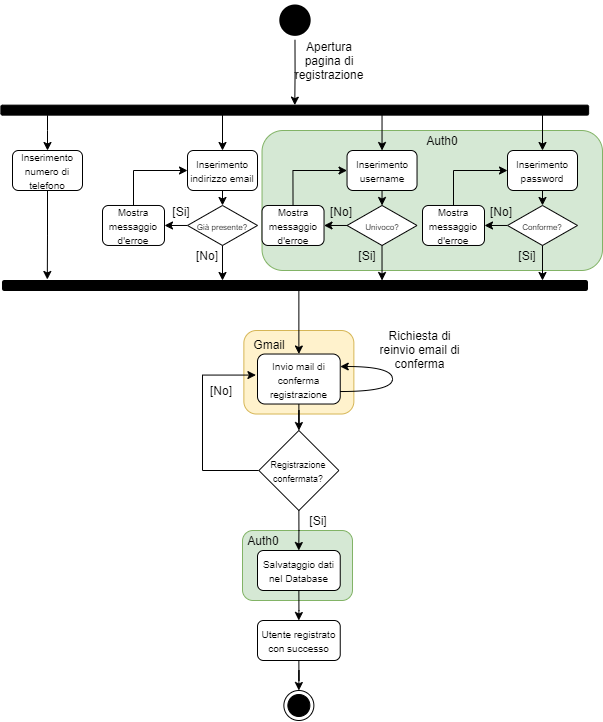

The diagram above was exported from draw.io. Its source (the exported page's mxGraphModel, read from the mxfile embedded in the PNG):
<mxGraphModel dx="4164" dy="1988" grid="1" gridSize="10" guides="1" tooltips="1" connect="1" arrows="1" fold="1" page="1" pageScale="1" pageWidth="1169" pageHeight="827" math="0" shadow="0">
  <root>
    <mxCell id="0" />
    <mxCell id="1" parent="0" />
    <mxCell id="U5HEff4ooBVx23jfybkU-59" value="" style="rounded=1;whiteSpace=wrap;html=1;fillColor=#fff2cc;strokeColor=#d6b656;" vertex="1" parent="1">
      <mxGeometry x="-2218.63" y="-420" width="110" height="83.52" as="geometry" />
    </mxCell>
    <mxCell id="U5HEff4ooBVx23jfybkU-57" value="" style="rounded=1;whiteSpace=wrap;html=1;fillColor=#d5e8d4;strokeColor=#82b366;" vertex="1" parent="1">
      <mxGeometry x="-2220" y="-220" width="110" height="70" as="geometry" />
    </mxCell>
    <mxCell id="U5HEff4ooBVx23jfybkU-42" value="" style="rounded=1;whiteSpace=wrap;html=1;fillColor=#d5e8d4;strokeColor=#82b366;" vertex="1" parent="1">
      <mxGeometry x="-2200.47" y="-620" width="340.47" height="140" as="geometry" />
    </mxCell>
    <mxCell id="U5HEff4ooBVx23jfybkU-1" style="edgeStyle=orthogonalEdgeStyle;rounded=0;orthogonalLoop=1;jettySize=auto;html=1;exitX=0.5;exitY=1;exitDx=0;exitDy=0;" edge="1" parent="1" source="TLCKmyuNRsxS-P79uv00-25" target="TLCKmyuNRsxS-P79uv00-31">
      <mxGeometry relative="1" as="geometry">
        <mxPoint x="-2210" y="-730" as="targetPoint" />
      </mxGeometry>
    </mxCell>
    <mxCell id="TLCKmyuNRsxS-P79uv00-25" value="" style="ellipse;html=1;shape=endState;fillColor=#000000;strokeColor=none;" parent="1" vertex="1">
      <mxGeometry x="-2187.2000000000003" y="-750" width="39.37" height="39.37" as="geometry" />
    </mxCell>
    <mxCell id="TLCKmyuNRsxS-P79uv00-31" value="" style="html=1;points=[];perimeter=orthogonalPerimeter;fillColor=#000000;rounded=1;rotation=90;" parent="1" vertex="1">
      <mxGeometry x="-2172.74" y="-934.24" width="10" height="587.76" as="geometry" />
    </mxCell>
    <mxCell id="U5HEff4ooBVx23jfybkU-11" style="edgeStyle=orthogonalEdgeStyle;rounded=0;orthogonalLoop=1;jettySize=auto;html=1;exitX=0.5;exitY=1;exitDx=0;exitDy=0;entryX=0.5;entryY=0;entryDx=0;entryDy=0;" edge="1" parent="1" source="TLCKmyuNRsxS-P79uv00-116" target="U5HEff4ooBVx23jfybkU-9">
      <mxGeometry relative="1" as="geometry" />
    </mxCell>
    <mxCell id="TLCKmyuNRsxS-P79uv00-116" value="&lt;span style=&quot;font-size: 10px&quot;&gt;Inserimento indirizzo email&lt;br&gt;&lt;/span&gt;" style="rounded=1;whiteSpace=wrap;html=1;fillColor=#FFFFFF;" parent="1" vertex="1">
      <mxGeometry x="-2275" y="-600" width="70" height="40" as="geometry" />
    </mxCell>
    <mxCell id="TLCKmyuNRsxS-P79uv00-122" value="" style="html=1;points=[];perimeter=orthogonalPerimeter;fillColor=#000000;rounded=1;rotation=90;" parent="1" vertex="1">
      <mxGeometry x="-2172.52" y="-757.5" width="10" height="585" as="geometry" />
    </mxCell>
    <mxCell id="U5HEff4ooBVx23jfybkU-2" value="Apertura pagina di registrazione" style="text;html=1;strokeColor=none;fillColor=none;align=center;verticalAlign=middle;whiteSpace=wrap;rounded=0;" vertex="1" parent="1">
      <mxGeometry x="-2172.52" y="-700" width="80" height="20" as="geometry" />
    </mxCell>
    <mxCell id="U5HEff4ooBVx23jfybkU-3" value="&lt;span style=&quot;font-size: 10px&quot;&gt;Inserimento numero di telefono&lt;br&gt;&lt;/span&gt;" style="rounded=1;whiteSpace=wrap;html=1;fillColor=#FFFFFF;" vertex="1" parent="1">
      <mxGeometry x="-2450" y="-600" width="70" height="40" as="geometry" />
    </mxCell>
    <mxCell id="U5HEff4ooBVx23jfybkU-8" value="" style="endArrow=classic;html=1;edgeStyle=orthogonalEdgeStyle;rounded=0;" edge="1" parent="1" target="TLCKmyuNRsxS-P79uv00-116">
      <mxGeometry width="50" height="50" relative="1" as="geometry">
        <mxPoint x="-2240" y="-640" as="sourcePoint" />
        <mxPoint x="-2240.02" y="-710" as="targetPoint" />
      </mxGeometry>
    </mxCell>
    <mxCell id="U5HEff4ooBVx23jfybkU-18" style="edgeStyle=orthogonalEdgeStyle;rounded=0;orthogonalLoop=1;jettySize=auto;html=1;exitX=0;exitY=0.5;exitDx=0;exitDy=0;entryX=1;entryY=0.5;entryDx=0;entryDy=0;" edge="1" parent="1" source="U5HEff4ooBVx23jfybkU-9" target="U5HEff4ooBVx23jfybkU-16">
      <mxGeometry relative="1" as="geometry" />
    </mxCell>
    <mxCell id="U5HEff4ooBVx23jfybkU-9" value="&lt;font style=&quot;font-size: 8px&quot;&gt;Già presente?&lt;/font&gt;" style="rhombus;whiteSpace=wrap;html=1;" vertex="1" parent="1">
      <mxGeometry x="-2275" y="-545.02" width="70" height="40" as="geometry" />
    </mxCell>
    <mxCell id="U5HEff4ooBVx23jfybkU-13" value="" style="endArrow=classic;html=1;edgeStyle=orthogonalEdgeStyle;rounded=0;" edge="1" parent="1">
      <mxGeometry width="50" height="50" relative="1" as="geometry">
        <mxPoint x="-2240.02" y="-505.02" as="sourcePoint" />
        <mxPoint x="-2240" y="-470" as="targetPoint" />
      </mxGeometry>
    </mxCell>
    <mxCell id="U5HEff4ooBVx23jfybkU-14" value="[No]" style="text;html=1;strokeColor=none;fillColor=none;align=center;verticalAlign=middle;whiteSpace=wrap;rounded=0;" vertex="1" parent="1">
      <mxGeometry x="-2275" y="-505.02" width="40" height="20" as="geometry" />
    </mxCell>
    <mxCell id="U5HEff4ooBVx23jfybkU-17" style="edgeStyle=orthogonalEdgeStyle;rounded=0;orthogonalLoop=1;jettySize=auto;html=1;exitX=0.5;exitY=0;exitDx=0;exitDy=0;entryX=0;entryY=0.5;entryDx=0;entryDy=0;" edge="1" parent="1" source="U5HEff4ooBVx23jfybkU-16" target="TLCKmyuNRsxS-P79uv00-116">
      <mxGeometry relative="1" as="geometry" />
    </mxCell>
    <mxCell id="U5HEff4ooBVx23jfybkU-16" value="&lt;span style=&quot;font-size: 10px&quot;&gt;Mostra messaggio d'erroe&lt;br&gt;&lt;/span&gt;" style="rounded=1;whiteSpace=wrap;html=1;fillColor=#FFFFFF;" vertex="1" parent="1">
      <mxGeometry x="-2360" y="-545.02" width="62" height="40" as="geometry" />
    </mxCell>
    <mxCell id="U5HEff4ooBVx23jfybkU-19" value="[Si]" style="text;html=1;strokeColor=none;fillColor=none;align=center;verticalAlign=middle;whiteSpace=wrap;rounded=0;" vertex="1" parent="1">
      <mxGeometry x="-2301" y="-549.02" width="40" height="20" as="geometry" />
    </mxCell>
    <mxCell id="U5HEff4ooBVx23jfybkU-20" value="" style="endArrow=classic;html=1;edgeStyle=orthogonalEdgeStyle;rounded=0;" edge="1" parent="1" source="TLCKmyuNRsxS-P79uv00-31" target="U5HEff4ooBVx23jfybkU-3">
      <mxGeometry width="50" height="50" relative="1" as="geometry">
        <mxPoint x="-2430" y="-500" as="sourcePoint" />
        <mxPoint x="-2380" y="-550" as="targetPoint" />
        <Array as="points">
          <mxPoint x="-2415" y="-620" />
          <mxPoint x="-2415" y="-620" />
        </Array>
      </mxGeometry>
    </mxCell>
    <mxCell id="U5HEff4ooBVx23jfybkU-21" value="" style="endArrow=classic;html=1;edgeStyle=orthogonalEdgeStyle;rounded=0;exitX=0.5;exitY=1;exitDx=0;exitDy=0;" edge="1" parent="1" source="U5HEff4ooBVx23jfybkU-3">
      <mxGeometry width="50" height="50" relative="1" as="geometry">
        <mxPoint x="-2415.2" y="-515.02" as="sourcePoint" />
        <mxPoint x="-2415.2" y="-471.02" as="targetPoint" />
        <Array as="points" />
      </mxGeometry>
    </mxCell>
    <mxCell id="U5HEff4ooBVx23jfybkU-22" style="edgeStyle=orthogonalEdgeStyle;rounded=0;orthogonalLoop=1;jettySize=auto;html=1;exitX=0.5;exitY=1;exitDx=0;exitDy=0;entryX=0.5;entryY=0;entryDx=0;entryDy=0;" edge="1" parent="1" source="U5HEff4ooBVx23jfybkU-23" target="U5HEff4ooBVx23jfybkU-26">
      <mxGeometry relative="1" as="geometry" />
    </mxCell>
    <mxCell id="U5HEff4ooBVx23jfybkU-23" value="&lt;span style=&quot;font-size: 10px&quot;&gt;Inserimento username&lt;br&gt;&lt;/span&gt;" style="rounded=1;whiteSpace=wrap;html=1;fillColor=#FFFFFF;" vertex="1" parent="1">
      <mxGeometry x="-2115.47" y="-600" width="70" height="40" as="geometry" />
    </mxCell>
    <mxCell id="U5HEff4ooBVx23jfybkU-24" value="" style="endArrow=classic;html=1;edgeStyle=orthogonalEdgeStyle;rounded=0;" edge="1" parent="1" target="U5HEff4ooBVx23jfybkU-23">
      <mxGeometry width="50" height="50" relative="1" as="geometry">
        <mxPoint x="-2080.47" y="-640" as="sourcePoint" />
        <mxPoint x="-2080.49" y="-710" as="targetPoint" />
      </mxGeometry>
    </mxCell>
    <mxCell id="U5HEff4ooBVx23jfybkU-25" style="edgeStyle=orthogonalEdgeStyle;rounded=0;orthogonalLoop=1;jettySize=auto;html=1;exitX=0;exitY=0.5;exitDx=0;exitDy=0;entryX=1;entryY=0.5;entryDx=0;entryDy=0;" edge="1" parent="1" source="U5HEff4ooBVx23jfybkU-26" target="U5HEff4ooBVx23jfybkU-30">
      <mxGeometry relative="1" as="geometry" />
    </mxCell>
    <mxCell id="U5HEff4ooBVx23jfybkU-26" value="&lt;font style=&quot;font-size: 8px&quot;&gt;Univoco?&lt;/font&gt;" style="rhombus;whiteSpace=wrap;html=1;" vertex="1" parent="1">
      <mxGeometry x="-2115.47" y="-545.02" width="70" height="40" as="geometry" />
    </mxCell>
    <mxCell id="U5HEff4ooBVx23jfybkU-27" value="" style="endArrow=classic;html=1;edgeStyle=orthogonalEdgeStyle;rounded=0;" edge="1" parent="1">
      <mxGeometry width="50" height="50" relative="1" as="geometry">
        <mxPoint x="-2080.49" y="-505.02" as="sourcePoint" />
        <mxPoint x="-2080.47" y="-470" as="targetPoint" />
      </mxGeometry>
    </mxCell>
    <mxCell id="U5HEff4ooBVx23jfybkU-28" value="[Si]" style="text;html=1;strokeColor=none;fillColor=none;align=center;verticalAlign=middle;whiteSpace=wrap;rounded=0;" vertex="1" parent="1">
      <mxGeometry x="-2115.47" y="-505.02" width="40" height="20" as="geometry" />
    </mxCell>
    <mxCell id="U5HEff4ooBVx23jfybkU-29" style="edgeStyle=orthogonalEdgeStyle;rounded=0;orthogonalLoop=1;jettySize=auto;html=1;exitX=0.5;exitY=0;exitDx=0;exitDy=0;entryX=0;entryY=0.5;entryDx=0;entryDy=0;" edge="1" parent="1" source="U5HEff4ooBVx23jfybkU-30" target="U5HEff4ooBVx23jfybkU-23">
      <mxGeometry relative="1" as="geometry" />
    </mxCell>
    <mxCell id="U5HEff4ooBVx23jfybkU-30" value="&lt;span style=&quot;font-size: 10px&quot;&gt;Mostra messaggio d'erroe&lt;br&gt;&lt;/span&gt;" style="rounded=1;whiteSpace=wrap;html=1;fillColor=#FFFFFF;" vertex="1" parent="1">
      <mxGeometry x="-2200.47" y="-545.02" width="62" height="40" as="geometry" />
    </mxCell>
    <mxCell id="U5HEff4ooBVx23jfybkU-31" value="[No]" style="text;html=1;strokeColor=none;fillColor=none;align=center;verticalAlign=middle;whiteSpace=wrap;rounded=0;" vertex="1" parent="1">
      <mxGeometry x="-2141.47" y="-549.02" width="40" height="20" as="geometry" />
    </mxCell>
    <mxCell id="U5HEff4ooBVx23jfybkU-32" style="edgeStyle=orthogonalEdgeStyle;rounded=0;orthogonalLoop=1;jettySize=auto;html=1;exitX=0.5;exitY=1;exitDx=0;exitDy=0;entryX=0.5;entryY=0;entryDx=0;entryDy=0;" edge="1" parent="1" source="U5HEff4ooBVx23jfybkU-33" target="U5HEff4ooBVx23jfybkU-36">
      <mxGeometry relative="1" as="geometry" />
    </mxCell>
    <mxCell id="U5HEff4ooBVx23jfybkU-33" value="&lt;span style=&quot;font-size: 10px&quot;&gt;Inserimento&lt;br&gt;password&lt;br&gt;&lt;/span&gt;" style="rounded=1;whiteSpace=wrap;html=1;fillColor=#FFFFFF;" vertex="1" parent="1">
      <mxGeometry x="-1954.9999999999998" y="-600" width="70" height="40" as="geometry" />
    </mxCell>
    <mxCell id="U5HEff4ooBVx23jfybkU-34" value="" style="endArrow=classic;html=1;edgeStyle=orthogonalEdgeStyle;rounded=0;" edge="1" parent="1" target="U5HEff4ooBVx23jfybkU-33">
      <mxGeometry width="50" height="50" relative="1" as="geometry">
        <mxPoint x="-1919.9999999999998" y="-640" as="sourcePoint" />
        <mxPoint x="-1920.0199999999998" y="-710" as="targetPoint" />
      </mxGeometry>
    </mxCell>
    <mxCell id="U5HEff4ooBVx23jfybkU-35" style="edgeStyle=orthogonalEdgeStyle;rounded=0;orthogonalLoop=1;jettySize=auto;html=1;exitX=0;exitY=0.5;exitDx=0;exitDy=0;entryX=1;entryY=0.5;entryDx=0;entryDy=0;" edge="1" parent="1" source="U5HEff4ooBVx23jfybkU-36" target="U5HEff4ooBVx23jfybkU-40">
      <mxGeometry relative="1" as="geometry" />
    </mxCell>
    <mxCell id="U5HEff4ooBVx23jfybkU-36" value="&lt;font style=&quot;font-size: 8px&quot;&gt;Conforme?&lt;/font&gt;" style="rhombus;whiteSpace=wrap;html=1;" vertex="1" parent="1">
      <mxGeometry x="-1954.9999999999998" y="-545.02" width="70" height="40" as="geometry" />
    </mxCell>
    <mxCell id="U5HEff4ooBVx23jfybkU-37" value="" style="endArrow=classic;html=1;edgeStyle=orthogonalEdgeStyle;rounded=0;" edge="1" parent="1">
      <mxGeometry width="50" height="50" relative="1" as="geometry">
        <mxPoint x="-1920.0199999999998" y="-505.02" as="sourcePoint" />
        <mxPoint x="-1919.9999999999998" y="-470" as="targetPoint" />
      </mxGeometry>
    </mxCell>
    <mxCell id="U5HEff4ooBVx23jfybkU-38" value="[Si]" style="text;html=1;strokeColor=none;fillColor=none;align=center;verticalAlign=middle;whiteSpace=wrap;rounded=0;" vertex="1" parent="1">
      <mxGeometry x="-1954.9999999999998" y="-505.02" width="40" height="20" as="geometry" />
    </mxCell>
    <mxCell id="U5HEff4ooBVx23jfybkU-39" style="edgeStyle=orthogonalEdgeStyle;rounded=0;orthogonalLoop=1;jettySize=auto;html=1;exitX=0.5;exitY=0;exitDx=0;exitDy=0;entryX=0;entryY=0.5;entryDx=0;entryDy=0;" edge="1" parent="1" source="U5HEff4ooBVx23jfybkU-40" target="U5HEff4ooBVx23jfybkU-33">
      <mxGeometry relative="1" as="geometry" />
    </mxCell>
    <mxCell id="U5HEff4ooBVx23jfybkU-40" value="&lt;span style=&quot;font-size: 10px&quot;&gt;Mostra messaggio d'erroe&lt;br&gt;&lt;/span&gt;" style="rounded=1;whiteSpace=wrap;html=1;fillColor=#FFFFFF;" vertex="1" parent="1">
      <mxGeometry x="-2039.9999999999998" y="-545.02" width="62" height="40" as="geometry" />
    </mxCell>
    <mxCell id="U5HEff4ooBVx23jfybkU-41" value="[No]" style="text;html=1;strokeColor=none;fillColor=none;align=center;verticalAlign=middle;whiteSpace=wrap;rounded=0;" vertex="1" parent="1">
      <mxGeometry x="-1980.9999999999998" y="-549.02" width="40" height="20" as="geometry" />
    </mxCell>
    <mxCell id="U5HEff4ooBVx23jfybkU-43" value="Auth0" style="text;html=1;strokeColor=none;fillColor=none;align=center;verticalAlign=middle;whiteSpace=wrap;rounded=0;" vertex="1" parent="1">
      <mxGeometry x="-2040" y="-620" width="40" height="20" as="geometry" />
    </mxCell>
    <mxCell id="U5HEff4ooBVx23jfybkU-49" style="edgeStyle=orthogonalEdgeStyle;rounded=0;orthogonalLoop=1;jettySize=auto;html=1;exitX=0.5;exitY=1;exitDx=0;exitDy=0;" edge="1" parent="1" source="U5HEff4ooBVx23jfybkU-45" target="U5HEff4ooBVx23jfybkU-47">
      <mxGeometry relative="1" as="geometry" />
    </mxCell>
    <mxCell id="U5HEff4ooBVx23jfybkU-45" value="&lt;span style=&quot;font-size: 10px&quot;&gt;Invio mail di conferma registrazione&lt;br&gt;&lt;/span&gt;" style="rounded=1;whiteSpace=wrap;html=1;fillColor=#FFFFFF;" vertex="1" parent="1">
      <mxGeometry x="-2205" y="-396.48" width="82.74" height="50" as="geometry" />
    </mxCell>
    <mxCell id="U5HEff4ooBVx23jfybkU-46" value="" style="endArrow=classic;html=1;entryX=0.5;entryY=0;entryDx=0;entryDy=0;" edge="1" parent="1" source="TLCKmyuNRsxS-P79uv00-122" target="U5HEff4ooBVx23jfybkU-45">
      <mxGeometry width="50" height="50" relative="1" as="geometry">
        <mxPoint x="-2235" y="-390" as="sourcePoint" />
        <mxPoint x="-2185" y="-440" as="targetPoint" />
      </mxGeometry>
    </mxCell>
    <mxCell id="U5HEff4ooBVx23jfybkU-52" style="edgeStyle=orthogonalEdgeStyle;rounded=0;orthogonalLoop=1;jettySize=auto;html=1;exitX=0.5;exitY=1;exitDx=0;exitDy=0;" edge="1" parent="1" source="U5HEff4ooBVx23jfybkU-47" target="U5HEff4ooBVx23jfybkU-51">
      <mxGeometry relative="1" as="geometry" />
    </mxCell>
    <mxCell id="U5HEff4ooBVx23jfybkU-63" style="rounded=0;orthogonalLoop=1;jettySize=auto;html=1;exitX=0;exitY=0.5;exitDx=0;exitDy=0;entryX=-0.019;entryY=0.421;entryDx=0;entryDy=0;entryPerimeter=0;edgeStyle=orthogonalEdgeStyle;" edge="1" parent="1" source="U5HEff4ooBVx23jfybkU-47" target="U5HEff4ooBVx23jfybkU-45">
      <mxGeometry relative="1" as="geometry">
        <Array as="points">
          <mxPoint x="-2260" y="-280" />
          <mxPoint x="-2260" y="-375" />
        </Array>
      </mxGeometry>
    </mxCell>
    <mxCell id="U5HEff4ooBVx23jfybkU-47" value="&lt;font style=&quot;font-size: 9px&quot;&gt;Registrazione&lt;br&gt;confermata?&lt;/font&gt;" style="rhombus;whiteSpace=wrap;html=1;" vertex="1" parent="1">
      <mxGeometry x="-2203.63" y="-320" width="80" height="80" as="geometry" />
    </mxCell>
    <mxCell id="U5HEff4ooBVx23jfybkU-56" style="edgeStyle=orthogonalEdgeStyle;rounded=0;orthogonalLoop=1;jettySize=auto;html=1;exitX=0.5;exitY=1;exitDx=0;exitDy=0;" edge="1" parent="1" source="U5HEff4ooBVx23jfybkU-51" target="U5HEff4ooBVx23jfybkU-53">
      <mxGeometry relative="1" as="geometry" />
    </mxCell>
    <mxCell id="U5HEff4ooBVx23jfybkU-51" value="&lt;span style=&quot;font-size: 10px&quot;&gt;Salvataggio dati nel Database&lt;br&gt;&lt;/span&gt;" style="rounded=1;whiteSpace=wrap;html=1;fillColor=#FFFFFF;" vertex="1" parent="1">
      <mxGeometry x="-2205" y="-200" width="82.74" height="40" as="geometry" />
    </mxCell>
    <mxCell id="U5HEff4ooBVx23jfybkU-55" style="edgeStyle=orthogonalEdgeStyle;rounded=0;orthogonalLoop=1;jettySize=auto;html=1;exitX=0.5;exitY=1;exitDx=0;exitDy=0;" edge="1" parent="1" source="U5HEff4ooBVx23jfybkU-53" target="U5HEff4ooBVx23jfybkU-54">
      <mxGeometry relative="1" as="geometry" />
    </mxCell>
    <mxCell id="U5HEff4ooBVx23jfybkU-53" value="&lt;span style=&quot;font-size: 10px&quot;&gt;Utente registrato con successo&lt;br&gt;&lt;/span&gt;" style="rounded=1;whiteSpace=wrap;html=1;fillColor=#FFFFFF;" vertex="1" parent="1">
      <mxGeometry x="-2205" y="-130" width="82.74" height="40" as="geometry" />
    </mxCell>
    <mxCell id="U5HEff4ooBVx23jfybkU-54" value="" style="ellipse;html=1;shape=endState;fillColor=#000000;" vertex="1" parent="1">
      <mxGeometry x="-2178.63" y="-60" width="30" height="30" as="geometry" />
    </mxCell>
    <mxCell id="U5HEff4ooBVx23jfybkU-58" value="Auth0" style="text;html=1;strokeColor=none;fillColor=none;align=center;verticalAlign=middle;whiteSpace=wrap;rounded=0;" vertex="1" parent="1">
      <mxGeometry x="-2218.63" y="-220" width="40" height="20" as="geometry" />
    </mxCell>
    <mxCell id="U5HEff4ooBVx23jfybkU-60" value="Gmail" style="text;html=1;strokeColor=none;fillColor=none;align=center;verticalAlign=middle;whiteSpace=wrap;rounded=0;" vertex="1" parent="1">
      <mxGeometry x="-2212.7400000000002" y="-416.48" width="40" height="20" as="geometry" />
    </mxCell>
    <mxCell id="U5HEff4ooBVx23jfybkU-61" style="edgeStyle=orthogonalEdgeStyle;rounded=0;orthogonalLoop=1;jettySize=auto;html=1;exitX=1;exitY=0.75;exitDx=0;exitDy=0;entryX=1;entryY=0.25;entryDx=0;entryDy=0;curved=1;" edge="1" parent="1" source="U5HEff4ooBVx23jfybkU-45" target="U5HEff4ooBVx23jfybkU-45">
      <mxGeometry relative="1" as="geometry">
        <Array as="points">
          <mxPoint x="-2070" y="-359" />
          <mxPoint x="-2070" y="-384" />
        </Array>
      </mxGeometry>
    </mxCell>
    <mxCell id="U5HEff4ooBVx23jfybkU-62" value="Richiesta di reinvio email di conferma" style="text;html=1;strokeColor=none;fillColor=none;align=center;verticalAlign=middle;whiteSpace=wrap;rounded=0;" vertex="1" parent="1">
      <mxGeometry x="-2085.47" y="-413" width="85.47" height="23" as="geometry" />
    </mxCell>
    <mxCell id="U5HEff4ooBVx23jfybkU-64" value="[Si]" style="text;html=1;strokeColor=none;fillColor=none;align=center;verticalAlign=middle;whiteSpace=wrap;rounded=0;" vertex="1" parent="1">
      <mxGeometry x="-2163.6299999999997" y="-239.99999999999997" width="40" height="20" as="geometry" />
    </mxCell>
    <mxCell id="U5HEff4ooBVx23jfybkU-65" value="[No]" style="text;html=1;strokeColor=none;fillColor=none;align=center;verticalAlign=middle;whiteSpace=wrap;rounded=0;" vertex="1" parent="1">
      <mxGeometry x="-2261" y="-370" width="40" height="20" as="geometry" />
    </mxCell>
  </root>
</mxGraphModel>